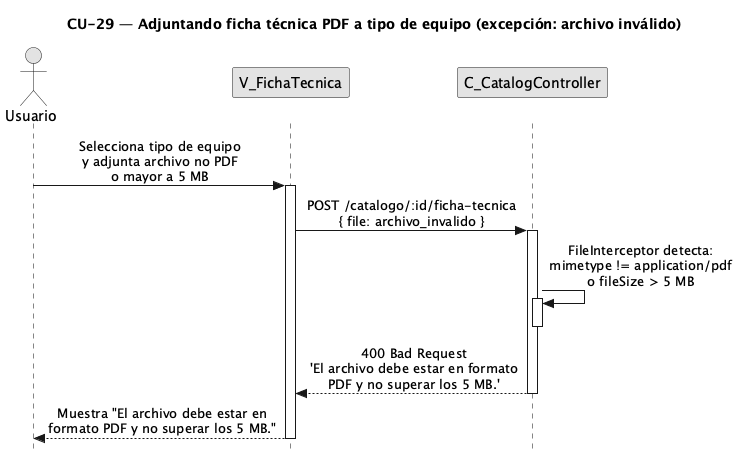

The diagram above was rendered by PlantUML. Its source (embedded in the PNG):
@startuml CU29-exc-archivo-invalido
title CU-29 — Adjuntando ficha técnica PDF a tipo de equipo (excepción: archivo inválido)

skinparam style strictuml
skinparam monochrome true
skinparam shadowing false
skinparam sequenceMessageAlign center
<style>
sequenceDiagram {
  participant {
    margin 25
  }
  actor {
    margin 20
  }
}
</style>
skinparam sequence {
  MessageAlign center
  LifeLineBorderColor black
}
hide footbox

actor "Usuario" as user
participant "V_FichaTecnica" as view
participant "C_CatalogController" as ctrl

user -> view : Selecciona tipo de equipo\ny adjunta archivo no PDF\no mayor a 5 MB
activate view

view -> ctrl : POST /catalogo/:id/ficha-tecnica\n{ file: archivo_invalido }
activate ctrl

ctrl -> ctrl : FileInterceptor detecta:\nmimetype != application/pdf\no fileSize > 5 MB
activate ctrl
deactivate ctrl

ctrl --> view : 400 Bad Request\n'El archivo debe estar en formato\nPDF y no superar los 5 MB.'
deactivate ctrl

view --> user : Muestra "El archivo debe estar en\nformato PDF y no superar los 5 MB."
deactivate view

@enduml